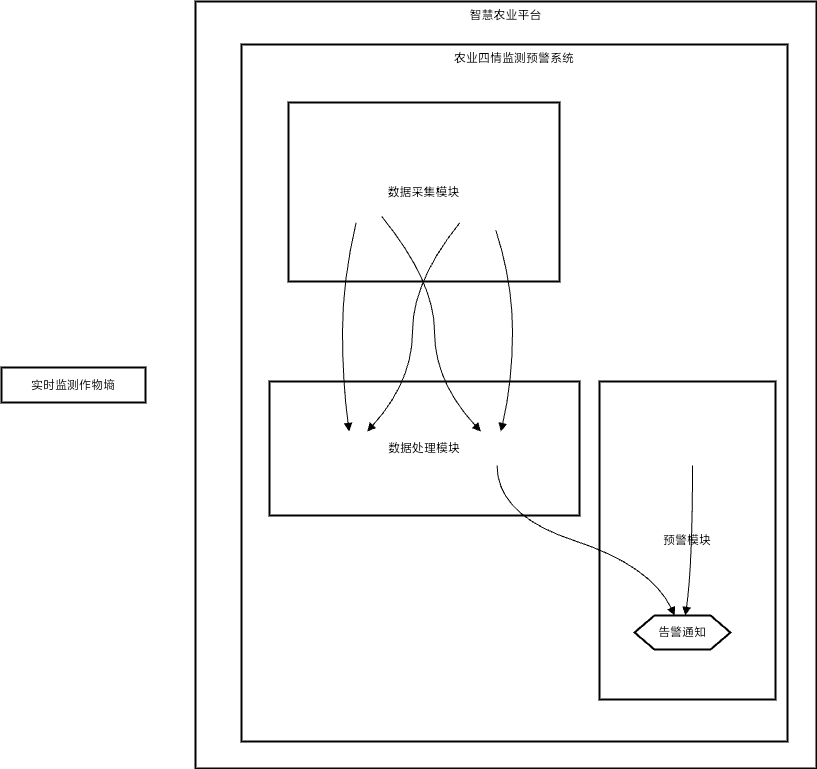

The diagram above was exported from draw.io. Its source (the exported page's mxGraphModel, read from the mxfile embedded in the PNG):
<mxGraphModel>
  <root>
    <mxCell id="0" />
    <mxCell id="1" parent="0" />
    <mxCell id="2" value="实时监测作物墒" style="whiteSpace=wrap;strokeWidth=2;" vertex="1" parent="1">
      <mxGeometry x="8" y="374" width="144" height="35" as="geometry" />
    </mxCell>
    <mxCell id="3" value="智慧农业平台" style="whiteSpace=wrap;strokeWidth=2;verticalAlign=top;" vertex="1" parent="1">
      <mxGeometry x="202" y="8" width="621" height="767" as="geometry" />
    </mxCell>
    <mxCell id="4" value="农业四情监测预警系统" style="whiteSpace=wrap;strokeWidth=2;verticalAlign=top;" vertex="1" parent="3">
      <mxGeometry x="46" y="43" width="546" height="697" as="geometry" />
    </mxCell>
    <mxCell id="5" value="预警策略" style="shape=hexagon;perimeter=hexagonPerimeter2;fixedSize=1;strokeWidth=2;whiteSpace=wrap;" vertex="1" parent="4">
      <mxGeometry x="403" y="387" width="96" height="34" as="geometry" />
    </mxCell>
    <mxCell id="6" value="预警模块" style="whiteSpace=wrap;strokeWidth=2;" vertex="1" parent="4">
      <mxGeometry x="358" y="337" width="176" height="318" as="geometry" />
    </mxCell>
    <mxCell id="7" value="传感器" style="ellipse;aspect=fixed;strokeWidth=2;whiteSpace=wrap;" vertex="1" parent="4">
      <mxGeometry x="89" y="116" width="63" height="63" as="geometry" />
    </mxCell>
    <mxCell id="8" value="数据清洗" style="strokeWidth=2;shape=process;whiteSpace=wrap;size=0.04;" vertex="1" parent="4">
      <mxGeometry x="63" y="387" width="95" height="34" as="geometry" />
    </mxCell>
    <mxCell id="9" value="数据分析" style="strokeWidth=2;shape=process;whiteSpace=wrap;size=0.04;" vertex="1" parent="4">
      <mxGeometry x="208" y="387" width="95" height="34" as="geometry" />
    </mxCell>
    <mxCell id="10" value="网络连接" style="ellipse;aspect=fixed;strokeWidth=2;whiteSpace=wrap;" vertex="1" parent="4">
      <mxGeometry x="204" y="108" width="79" height="79" as="geometry" />
    </mxCell>
    <mxCell id="11" value="告警通知" style="shape=hexagon;perimeter=hexagonPerimeter2;fixedSize=1;strokeWidth=2;whiteSpace=wrap;" vertex="1" parent="4">
      <mxGeometry x="393" y="571" width="96" height="34" as="geometry" />
    </mxCell>
    <mxCell id="12" value="数据处理模块" style="whiteSpace=wrap;strokeWidth=2;" vertex="1" parent="4">
      <mxGeometry x="28" y="337" width="310" height="134" as="geometry" />
    </mxCell>
    <mxCell id="13" value="数据采集模块" style="whiteSpace=wrap;strokeWidth=2;" vertex="1" parent="4">
      <mxGeometry x="47" y="58" width="271" height="179" as="geometry" />
    </mxCell>
    <mxCell id="14" value="" style="curved=1;startArrow=none;endArrow=block;exitX=0.39;exitY=1;entryX=0.47;entryY=0;" edge="1" parent="4" source="7" target="8">
      <mxGeometry relative="1" as="geometry">
        <Array as="points">
          <mxPoint x="101" y="237" />
          <mxPoint x="101" y="337" />
        </Array>
      </mxGeometry>
    </mxCell>
    <mxCell id="15" value="" style="curved=1;startArrow=none;endArrow=block;exitX=0.91;exitY=1;entryX=0.33;entryY=0;" edge="1" parent="4" source="7" target="9">
      <mxGeometry relative="1" as="geometry">
        <Array as="points">
          <mxPoint x="193" y="237" />
          <mxPoint x="193" y="337" />
        </Array>
      </mxGeometry>
    </mxCell>
    <mxCell id="16" value="" style="curved=1;startArrow=none;endArrow=block;exitX=0.09;exitY=1;entryX=0.66;entryY=0;" edge="1" parent="4" source="10" target="8">
      <mxGeometry relative="1" as="geometry">
        <Array as="points">
          <mxPoint x="171" y="237" />
          <mxPoint x="171" y="337" />
        </Array>
      </mxGeometry>
    </mxCell>
    <mxCell id="17" value="" style="curved=1;startArrow=none;endArrow=block;exitX=0.65;exitY=1;entryX=0.54;entryY=0;" edge="1" parent="4" source="10" target="9">
      <mxGeometry relative="1" as="geometry">
        <Array as="points">
          <mxPoint x="271" y="237" />
          <mxPoint x="271" y="337" />
        </Array>
      </mxGeometry>
    </mxCell>
    <mxCell id="18" value="" style="curved=1;startArrow=none;endArrow=block;exitX=0.5;exitY=1;entryX=0.42;entryY=0;" edge="1" parent="4" source="9" target="11">
      <mxGeometry relative="1" as="geometry">
        <Array as="points">
          <mxPoint x="256" y="471" />
          <mxPoint x="409" y="521" />
        </Array>
      </mxGeometry>
    </mxCell>
    <mxCell id="19" value="" style="curved=1;startArrow=none;endArrow=block;exitX=0.5;exitY=1;entryX=0.53;entryY=0;" edge="1" parent="4" source="5" target="11">
      <mxGeometry relative="1" as="geometry">
        <Array as="points">
          <mxPoint x="451" y="521" />
        </Array>
      </mxGeometry>
    </mxCell>
  </root>
</mxGraphModel>